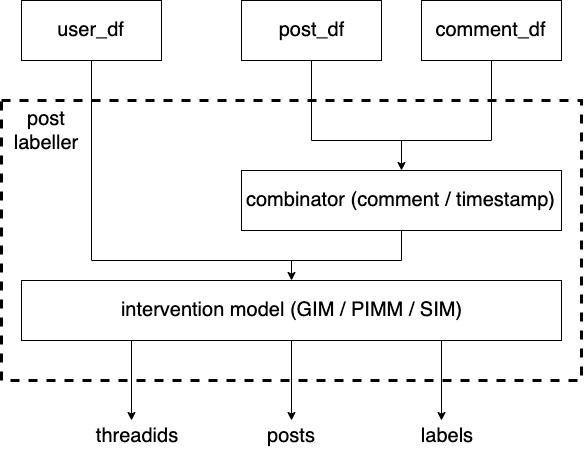

The diagram above was exported from draw.io. Its source (the exported page's mxGraphModel, read from the mxfile embedded in the PNG):
<mxGraphModel dx="1113" dy="760" grid="1" gridSize="10" guides="1" tooltips="1" connect="1" arrows="1" fold="1" page="1" pageScale="1" pageWidth="827" pageHeight="1169" math="0" shadow="0">
  <root>
    <mxCell id="0" />
    <mxCell id="1" parent="0" />
    <mxCell id="ktqUCHIBX39eo1iPspdi-6" value="&lt;font style=&quot;font-size: 20px&quot;&gt;comment_df&lt;/font&gt;" style="rounded=0;whiteSpace=wrap;html=1;" parent="1" vertex="1">
      <mxGeometry x="500" y="100" width="140" height="60" as="geometry" />
    </mxCell>
    <mxCell id="ktqUCHIBX39eo1iPspdi-7" value="&lt;font style=&quot;font-size: 20px&quot;&gt;user_df&lt;/font&gt;" style="rounded=0;whiteSpace=wrap;html=1;" parent="1" vertex="1">
      <mxGeometry x="100" y="100" width="140" height="60" as="geometry" />
    </mxCell>
    <mxCell id="ktqUCHIBX39eo1iPspdi-8" value="&lt;span style=&quot;font-size: 20px&quot;&gt;post_df&lt;/span&gt;" style="rounded=0;whiteSpace=wrap;html=1;" parent="1" vertex="1">
      <mxGeometry x="320" y="100" width="140" height="60" as="geometry" />
    </mxCell>
    <mxCell id="ktqUCHIBX39eo1iPspdi-9" value="&lt;span style=&quot;font-size: 20px&quot;&gt;combinator (comment / timestamp)&lt;/span&gt;" style="rounded=0;whiteSpace=wrap;html=1;" parent="1" vertex="1">
      <mxGeometry x="320" y="270" width="320" height="60" as="geometry" />
    </mxCell>
    <mxCell id="ktqUCHIBX39eo1iPspdi-11" value="&lt;span style=&quot;font-size: 20px&quot;&gt;intervention model (GIM / PIMM / SIM)&lt;/span&gt;" style="rounded=0;whiteSpace=wrap;html=1;" parent="1" vertex="1">
      <mxGeometry x="100" y="380" width="540" height="60" as="geometry" />
    </mxCell>
    <mxCell id="ktqUCHIBX39eo1iPspdi-12" value="" style="endArrow=none;html=1;exitX=0.5;exitY=1;exitDx=0;exitDy=0;" parent="1" source="ktqUCHIBX39eo1iPspdi-7" edge="1">
      <mxGeometry width="50" height="50" relative="1" as="geometry">
        <mxPoint x="100" y="510" as="sourcePoint" />
        <mxPoint x="170" y="360" as="targetPoint" />
      </mxGeometry>
    </mxCell>
    <mxCell id="ktqUCHIBX39eo1iPspdi-13" value="" style="endArrow=none;html=1;exitX=0.5;exitY=1;exitDx=0;exitDy=0;" parent="1" source="ktqUCHIBX39eo1iPspdi-6" edge="1">
      <mxGeometry width="50" height="50" relative="1" as="geometry">
        <mxPoint x="180" y="230" as="sourcePoint" />
        <mxPoint x="570" y="240" as="targetPoint" />
      </mxGeometry>
    </mxCell>
    <mxCell id="ktqUCHIBX39eo1iPspdi-15" value="" style="endArrow=none;html=1;entryX=0.5;entryY=1;entryDx=0;entryDy=0;" parent="1" target="ktqUCHIBX39eo1iPspdi-8" edge="1">
      <mxGeometry width="50" height="50" relative="1" as="geometry">
        <mxPoint x="390" y="240" as="sourcePoint" />
        <mxPoint x="150" y="460" as="targetPoint" />
      </mxGeometry>
    </mxCell>
    <mxCell id="ktqUCHIBX39eo1iPspdi-16" value="" style="endArrow=none;html=1;" parent="1" edge="1">
      <mxGeometry width="50" height="50" relative="1" as="geometry">
        <mxPoint x="570" y="240" as="sourcePoint" />
        <mxPoint x="390" y="240" as="targetPoint" />
      </mxGeometry>
    </mxCell>
    <mxCell id="ktqUCHIBX39eo1iPspdi-17" value="" style="endArrow=classic;html=1;entryX=0.5;entryY=0;entryDx=0;entryDy=0;" parent="1" target="ktqUCHIBX39eo1iPspdi-9" edge="1">
      <mxGeometry width="50" height="50" relative="1" as="geometry">
        <mxPoint x="480" y="240" as="sourcePoint" />
        <mxPoint x="150" y="460" as="targetPoint" />
      </mxGeometry>
    </mxCell>
    <mxCell id="ktqUCHIBX39eo1iPspdi-18" value="" style="endArrow=none;html=1;" parent="1" edge="1">
      <mxGeometry width="50" height="50" relative="1" as="geometry">
        <mxPoint x="170" y="360" as="sourcePoint" />
        <mxPoint x="480" y="360" as="targetPoint" />
      </mxGeometry>
    </mxCell>
    <mxCell id="ktqUCHIBX39eo1iPspdi-19" value="" style="endArrow=classic;html=1;entryX=0.5;entryY=0;entryDx=0;entryDy=0;" parent="1" target="ktqUCHIBX39eo1iPspdi-11" edge="1">
      <mxGeometry width="50" height="50" relative="1" as="geometry">
        <mxPoint x="370" y="360" as="sourcePoint" />
        <mxPoint x="150" y="460" as="targetPoint" />
      </mxGeometry>
    </mxCell>
    <mxCell id="ktqUCHIBX39eo1iPspdi-20" value="" style="endArrow=none;html=1;entryX=0.5;entryY=1;entryDx=0;entryDy=0;" parent="1" target="ktqUCHIBX39eo1iPspdi-9" edge="1">
      <mxGeometry width="50" height="50" relative="1" as="geometry">
        <mxPoint x="480" y="360" as="sourcePoint" />
        <mxPoint x="150" y="460" as="targetPoint" />
      </mxGeometry>
    </mxCell>
    <mxCell id="ktqUCHIBX39eo1iPspdi-21" value="" style="endArrow=classic;html=1;exitX=0.5;exitY=1;exitDx=0;exitDy=0;" parent="1" source="ktqUCHIBX39eo1iPspdi-11" edge="1">
      <mxGeometry width="50" height="50" relative="1" as="geometry">
        <mxPoint x="100" y="510" as="sourcePoint" />
        <mxPoint x="370" y="520" as="targetPoint" />
      </mxGeometry>
    </mxCell>
    <mxCell id="ktqUCHIBX39eo1iPspdi-22" value="" style="rounded=0;whiteSpace=wrap;html=1;fillColor=none;dashed=1;strokeWidth=3;" parent="1" vertex="1">
      <mxGeometry x="80" y="200" width="580" height="280" as="geometry" />
    </mxCell>
    <mxCell id="ktqUCHIBX39eo1iPspdi-23" value="&lt;font style=&quot;font-size: 20px&quot;&gt;post labeller&lt;/font&gt;" style="text;html=1;strokeColor=none;fillColor=none;align=center;verticalAlign=middle;whiteSpace=wrap;rounded=0;dashed=1;" parent="1" vertex="1">
      <mxGeometry x="80" y="220" width="90" height="20" as="geometry" />
    </mxCell>
    <mxCell id="ktqUCHIBX39eo1iPspdi-24" value="&lt;font style=&quot;font-size: 20px&quot;&gt;threadids&lt;/font&gt;" style="text;html=1;strokeColor=none;fillColor=none;align=center;verticalAlign=middle;whiteSpace=wrap;rounded=0;dashed=1;" parent="1" vertex="1">
      <mxGeometry x="160" y="520" width="110" height="30" as="geometry" />
    </mxCell>
    <mxCell id="VZv3hgVDLBSecMHvV9Jf-3" value="" style="endArrow=classic;html=1;exitX=0.5;exitY=1;exitDx=0;exitDy=0;" edge="1" parent="1">
      <mxGeometry width="50" height="50" relative="1" as="geometry">
        <mxPoint x="520" y="440" as="sourcePoint" />
        <mxPoint x="520" y="520" as="targetPoint" />
      </mxGeometry>
    </mxCell>
    <mxCell id="VZv3hgVDLBSecMHvV9Jf-4" value="" style="endArrow=classic;html=1;exitX=0.5;exitY=1;exitDx=0;exitDy=0;" edge="1" parent="1">
      <mxGeometry width="50" height="50" relative="1" as="geometry">
        <mxPoint x="210" y="440" as="sourcePoint" />
        <mxPoint x="210" y="520" as="targetPoint" />
      </mxGeometry>
    </mxCell>
    <mxCell id="VZv3hgVDLBSecMHvV9Jf-7" value="&lt;font style=&quot;font-size: 20px&quot;&gt;labels&lt;/font&gt;" style="text;html=1;strokeColor=none;fillColor=none;align=center;verticalAlign=middle;whiteSpace=wrap;rounded=0;dashed=1;" vertex="1" parent="1">
      <mxGeometry x="470" y="520" width="110" height="30" as="geometry" />
    </mxCell>
    <mxCell id="VZv3hgVDLBSecMHvV9Jf-8" value="&lt;font style=&quot;font-size: 20px&quot;&gt;posts&lt;/font&gt;" style="text;html=1;strokeColor=none;fillColor=none;align=center;verticalAlign=middle;whiteSpace=wrap;rounded=0;dashed=1;" vertex="1" parent="1">
      <mxGeometry x="315" y="520" width="110" height="30" as="geometry" />
    </mxCell>
  </root>
</mxGraphModel>